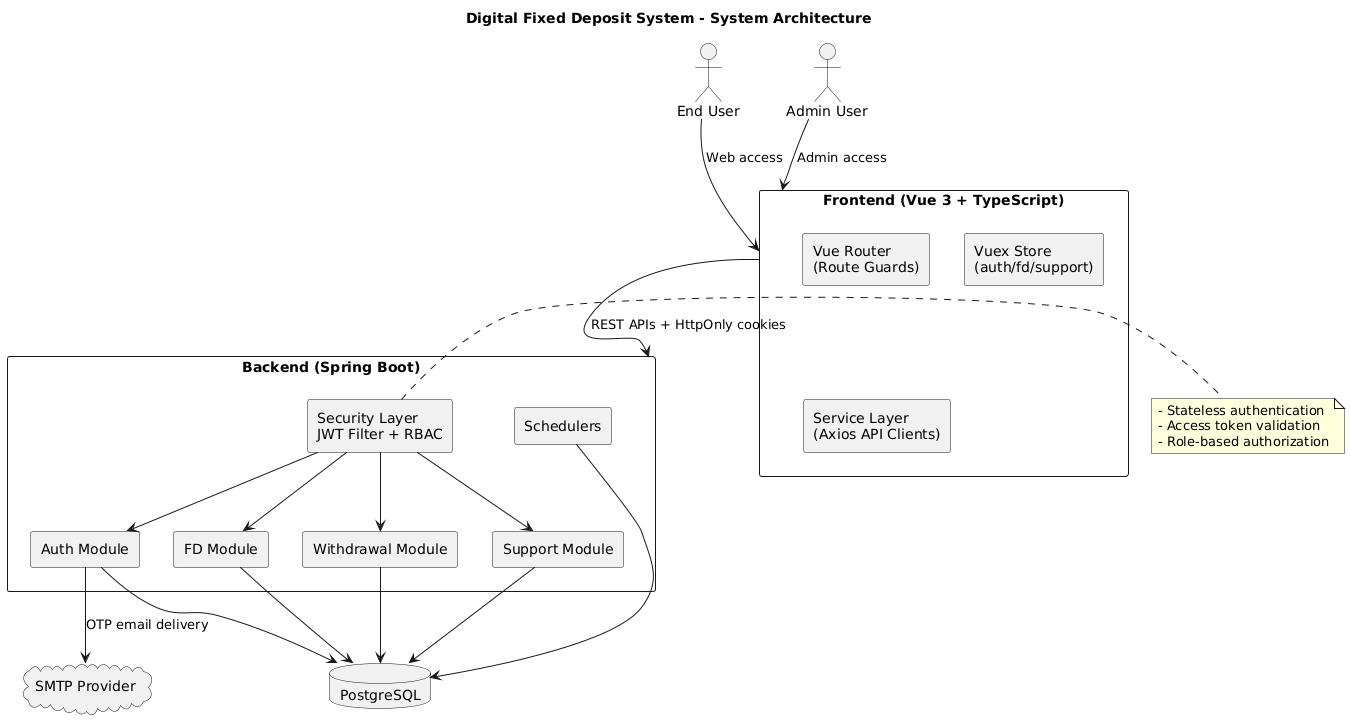

The diagram above was rendered by PlantUML. Its source (embedded in the PNG):
@startuml
' Digital Fixed Deposit System - High-Level Architecture
skinparam componentStyle rectangle
skinparam shadowing false
skinparam monochrome false
skinparam packageStyle rectangle

title Digital Fixed Deposit System - System Architecture

actor "End User" as User
actor "Admin User" as Admin

rectangle "Frontend (Vue 3 + TypeScript)" as FE {
  component "Vue Router\n(Route Guards)" as Router
  component "Vuex Store\n(auth/fd/support)" as Store
  component "Service Layer\n(Axios API Clients)" as ApiClient
}

rectangle "Backend (Spring Boot)" as BE {
  component "Security Layer\nJWT Filter + RBAC" as Sec
  component "Auth Module" as Auth
  component "FD Module" as FD
  component "Withdrawal Module" as Wd
  component "Support Module" as Sup
  component "Schedulers" as Sch
}

database "PostgreSQL" as DB
cloud "SMTP Provider" as SMTP

User --> FE : Web access
Admin --> FE : Admin access

FE --> BE : REST APIs + HttpOnly cookies

Sec --> Auth
Sec --> FD
Sec --> Wd
Sec --> Sup

Auth --> DB
FD --> DB
Wd --> DB
Sup --> DB
Sch --> DB

Auth --> SMTP : OTP email delivery

note right of Sec
  - Stateless authentication
  - Access token validation
  - Role-based authorization
end note
@enduml